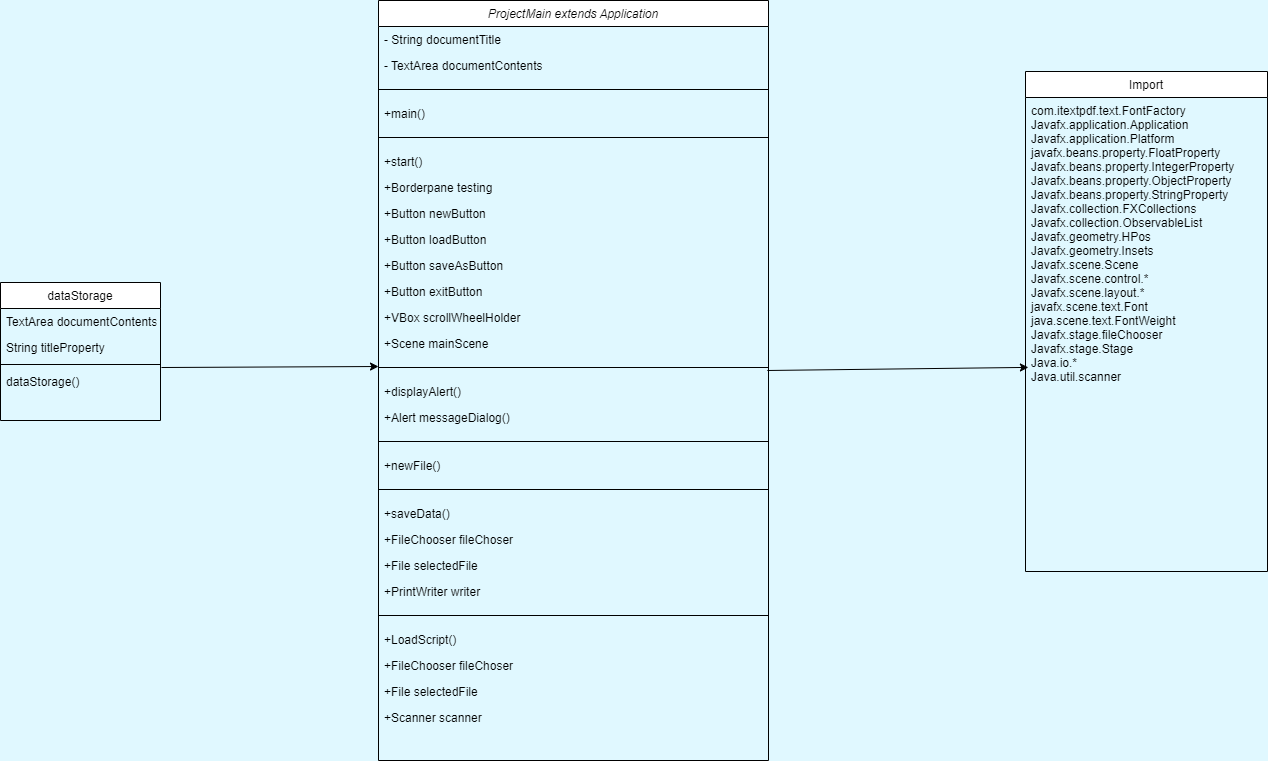

The diagram above was exported from draw.io. Its source (the exported page's mxGraphModel, read from the mxfile embedded in the PNG):
<mxGraphModel dx="2261" dy="772" grid="0" gridSize="10" guides="1" tooltips="1" connect="0" arrows="1" fold="1" page="1" pageScale="1" pageWidth="827" pageHeight="1169" background="#E0F8FF" math="0" shadow="0">
  <root>
    <mxCell id="WIyWlLk6GJQsqaUBKTNV-0" />
    <mxCell id="WIyWlLk6GJQsqaUBKTNV-1" parent="WIyWlLk6GJQsqaUBKTNV-0" />
    <mxCell id="zkfFHV4jXpPFQw0GAbJ--0" value="ProjectMain extends Application" style="swimlane;fontStyle=2;align=center;verticalAlign=top;childLayout=stackLayout;horizontal=1;startSize=26;horizontalStack=0;resizeParent=1;resizeLast=0;collapsible=1;marginBottom=0;rounded=0;shadow=0;strokeWidth=1;" parent="WIyWlLk6GJQsqaUBKTNV-1" vertex="1">
      <mxGeometry x="-316" y="27" width="390" height="760" as="geometry">
        <mxRectangle x="220" y="120" width="160" height="26" as="alternateBounds" />
      </mxGeometry>
    </mxCell>
    <mxCell id="zkfFHV4jXpPFQw0GAbJ--1" value="- String documentTitle" style="text;align=left;verticalAlign=top;spacingLeft=4;spacingRight=4;overflow=hidden;rotatable=0;points=[[0,0.5],[1,0.5]];portConstraint=eastwest;" parent="zkfFHV4jXpPFQw0GAbJ--0" vertex="1">
      <mxGeometry y="26" width="390" height="26" as="geometry" />
    </mxCell>
    <mxCell id="zkfFHV4jXpPFQw0GAbJ--2" value="- TextArea documentContents" style="text;align=left;verticalAlign=top;spacingLeft=4;spacingRight=4;overflow=hidden;rotatable=0;points=[[0,0.5],[1,0.5]];portConstraint=eastwest;rounded=0;shadow=0;html=0;" parent="zkfFHV4jXpPFQw0GAbJ--0" vertex="1">
      <mxGeometry y="52" width="390" height="26" as="geometry" />
    </mxCell>
    <mxCell id="zkfFHV4jXpPFQw0GAbJ--4" value="" style="line;html=1;strokeWidth=1;align=left;verticalAlign=middle;spacingTop=-1;spacingLeft=3;spacingRight=3;rotatable=0;labelPosition=right;points=[];portConstraint=eastwest;" parent="zkfFHV4jXpPFQw0GAbJ--0" vertex="1">
      <mxGeometry y="78" width="390" height="22" as="geometry" />
    </mxCell>
    <mxCell id="POm0E0RzmHj08pBau6X7-6" value="+main()" style="text;align=left;verticalAlign=top;spacingLeft=4;spacingRight=4;overflow=hidden;rotatable=0;points=[[0,0.5],[1,0.5]];portConstraint=eastwest;rounded=0;shadow=0;html=0;" parent="zkfFHV4jXpPFQw0GAbJ--0" vertex="1">
      <mxGeometry y="100" width="390" height="26" as="geometry" />
    </mxCell>
    <mxCell id="POm0E0RzmHj08pBau6X7-82" value="" style="line;html=1;strokeWidth=1;align=left;verticalAlign=middle;spacingTop=-1;spacingLeft=3;spacingRight=3;rotatable=0;labelPosition=right;points=[];portConstraint=eastwest;" parent="zkfFHV4jXpPFQw0GAbJ--0" vertex="1">
      <mxGeometry y="126" width="390" height="22" as="geometry" />
    </mxCell>
    <mxCell id="POm0E0RzmHj08pBau6X7-7" value="+start()" style="text;align=left;verticalAlign=top;spacingLeft=4;spacingRight=4;overflow=hidden;rotatable=0;points=[[0,0.5],[1,0.5]];portConstraint=eastwest;rounded=0;shadow=0;html=0;" parent="zkfFHV4jXpPFQw0GAbJ--0" vertex="1">
      <mxGeometry y="148" width="390" height="26" as="geometry" />
    </mxCell>
    <mxCell id="POm0E0RzmHj08pBau6X7-53" value="+Borderpane testing&#10;" style="text;align=left;verticalAlign=top;spacingLeft=4;spacingRight=4;overflow=hidden;rotatable=0;points=[[0,0.5],[1,0.5]];portConstraint=eastwest;" parent="zkfFHV4jXpPFQw0GAbJ--0" vertex="1">
      <mxGeometry y="174" width="390" height="26" as="geometry" />
    </mxCell>
    <mxCell id="POm0E0RzmHj08pBau6X7-54" value="+Button newButton" style="text;align=left;verticalAlign=top;spacingLeft=4;spacingRight=4;overflow=hidden;rotatable=0;points=[[0,0.5],[1,0.5]];portConstraint=eastwest;" parent="zkfFHV4jXpPFQw0GAbJ--0" vertex="1">
      <mxGeometry y="200" width="390" height="26" as="geometry" />
    </mxCell>
    <mxCell id="POm0E0RzmHj08pBau6X7-55" value="+Button loadButton" style="text;align=left;verticalAlign=top;spacingLeft=4;spacingRight=4;overflow=hidden;rotatable=0;points=[[0,0.5],[1,0.5]];portConstraint=eastwest;" parent="zkfFHV4jXpPFQw0GAbJ--0" vertex="1">
      <mxGeometry y="226" width="390" height="26" as="geometry" />
    </mxCell>
    <mxCell id="POm0E0RzmHj08pBau6X7-56" value="+Button saveAsButton" style="text;align=left;verticalAlign=top;spacingLeft=4;spacingRight=4;overflow=hidden;rotatable=0;points=[[0,0.5],[1,0.5]];portConstraint=eastwest;" parent="zkfFHV4jXpPFQw0GAbJ--0" vertex="1">
      <mxGeometry y="252" width="390" height="26" as="geometry" />
    </mxCell>
    <mxCell id="POm0E0RzmHj08pBau6X7-57" value="+Button exitButton" style="text;align=left;verticalAlign=top;spacingLeft=4;spacingRight=4;overflow=hidden;rotatable=0;points=[[0,0.5],[1,0.5]];portConstraint=eastwest;" parent="zkfFHV4jXpPFQw0GAbJ--0" vertex="1">
      <mxGeometry y="278" width="390" height="26" as="geometry" />
    </mxCell>
    <mxCell id="POm0E0RzmHj08pBau6X7-58" value="+VBox scrollWheelHolder" style="text;align=left;verticalAlign=top;spacingLeft=4;spacingRight=4;overflow=hidden;rotatable=0;points=[[0,0.5],[1,0.5]];portConstraint=eastwest;" parent="zkfFHV4jXpPFQw0GAbJ--0" vertex="1">
      <mxGeometry y="304" width="390" height="26" as="geometry" />
    </mxCell>
    <mxCell id="POm0E0RzmHj08pBau6X7-59" value="+Scene mainScene" style="text;align=left;verticalAlign=top;spacingLeft=4;spacingRight=4;overflow=hidden;rotatable=0;points=[[0,0.5],[1,0.5]];portConstraint=eastwest;" parent="zkfFHV4jXpPFQw0GAbJ--0" vertex="1">
      <mxGeometry y="330" width="390" height="26" as="geometry" />
    </mxCell>
    <mxCell id="POm0E0RzmHj08pBau6X7-52" value="" style="line;html=1;strokeWidth=1;align=left;verticalAlign=middle;spacingTop=-1;spacingLeft=3;spacingRight=3;rotatable=0;labelPosition=right;points=[];portConstraint=eastwest;" parent="zkfFHV4jXpPFQw0GAbJ--0" vertex="1">
      <mxGeometry y="356" width="390" height="22" as="geometry" />
    </mxCell>
    <mxCell id="POm0E0RzmHj08pBau6X7-60" value="+displayAlert()" style="text;align=left;verticalAlign=top;spacingLeft=4;spacingRight=4;overflow=hidden;rotatable=0;points=[[0,0.5],[1,0.5]];portConstraint=eastwest;" parent="zkfFHV4jXpPFQw0GAbJ--0" vertex="1">
      <mxGeometry y="378" width="390" height="26" as="geometry" />
    </mxCell>
    <mxCell id="POm0E0RzmHj08pBau6X7-61" value="+Alert messageDialog()" style="text;align=left;verticalAlign=top;spacingLeft=4;spacingRight=4;overflow=hidden;rotatable=0;points=[[0,0.5],[1,0.5]];portConstraint=eastwest;" parent="zkfFHV4jXpPFQw0GAbJ--0" vertex="1">
      <mxGeometry y="404" width="390" height="26" as="geometry" />
    </mxCell>
    <mxCell id="POm0E0RzmHj08pBau6X7-62" value="" style="line;html=1;strokeWidth=1;align=left;verticalAlign=middle;spacingTop=-1;spacingLeft=3;spacingRight=3;rotatable=0;labelPosition=right;points=[];portConstraint=eastwest;" parent="zkfFHV4jXpPFQw0GAbJ--0" vertex="1">
      <mxGeometry y="430" width="390" height="22" as="geometry" />
    </mxCell>
    <mxCell id="POm0E0RzmHj08pBau6X7-63" value="+newFile()" style="text;align=left;verticalAlign=top;spacingLeft=4;spacingRight=4;overflow=hidden;rotatable=0;points=[[0,0.5],[1,0.5]];portConstraint=eastwest;" parent="zkfFHV4jXpPFQw0GAbJ--0" vertex="1">
      <mxGeometry y="452" width="390" height="26" as="geometry" />
    </mxCell>
    <mxCell id="POm0E0RzmHj08pBau6X7-65" value="" style="line;html=1;strokeWidth=1;align=left;verticalAlign=middle;spacingTop=-1;spacingLeft=3;spacingRight=3;rotatable=0;labelPosition=right;points=[];portConstraint=eastwest;" parent="zkfFHV4jXpPFQw0GAbJ--0" vertex="1">
      <mxGeometry y="478" width="390" height="22" as="geometry" />
    </mxCell>
    <mxCell id="POm0E0RzmHj08pBau6X7-64" value="+saveData()" style="text;align=left;verticalAlign=top;spacingLeft=4;spacingRight=4;overflow=hidden;rotatable=0;points=[[0,0.5],[1,0.5]];portConstraint=eastwest;" parent="zkfFHV4jXpPFQw0GAbJ--0" vertex="1">
      <mxGeometry y="500" width="390" height="26" as="geometry" />
    </mxCell>
    <mxCell id="POm0E0RzmHj08pBau6X7-66" value="+FileChooser fileChoser" style="text;align=left;verticalAlign=top;spacingLeft=4;spacingRight=4;overflow=hidden;rotatable=0;points=[[0,0.5],[1,0.5]];portConstraint=eastwest;" parent="zkfFHV4jXpPFQw0GAbJ--0" vertex="1">
      <mxGeometry y="526" width="390" height="26" as="geometry" />
    </mxCell>
    <mxCell id="POm0E0RzmHj08pBau6X7-67" value="+File selectedFile" style="text;align=left;verticalAlign=top;spacingLeft=4;spacingRight=4;overflow=hidden;rotatable=0;points=[[0,0.5],[1,0.5]];portConstraint=eastwest;" parent="zkfFHV4jXpPFQw0GAbJ--0" vertex="1">
      <mxGeometry y="552" width="390" height="26" as="geometry" />
    </mxCell>
    <mxCell id="POm0E0RzmHj08pBau6X7-68" value="+PrintWriter writer" style="text;align=left;verticalAlign=top;spacingLeft=4;spacingRight=4;overflow=hidden;rotatable=0;points=[[0,0.5],[1,0.5]];portConstraint=eastwest;" parent="zkfFHV4jXpPFQw0GAbJ--0" vertex="1">
      <mxGeometry y="578" width="390" height="26" as="geometry" />
    </mxCell>
    <mxCell id="POm0E0RzmHj08pBau6X7-70" value="" style="line;html=1;strokeWidth=1;align=left;verticalAlign=middle;spacingTop=-1;spacingLeft=3;spacingRight=3;rotatable=0;labelPosition=right;points=[];portConstraint=eastwest;" parent="zkfFHV4jXpPFQw0GAbJ--0" vertex="1">
      <mxGeometry y="604" width="390" height="22" as="geometry" />
    </mxCell>
    <mxCell id="POm0E0RzmHj08pBau6X7-76" value="+LoadScript()" style="text;align=left;verticalAlign=top;spacingLeft=4;spacingRight=4;overflow=hidden;rotatable=0;points=[[0,0.5],[1,0.5]];portConstraint=eastwest;" parent="zkfFHV4jXpPFQw0GAbJ--0" vertex="1">
      <mxGeometry y="626" width="390" height="26" as="geometry" />
    </mxCell>
    <mxCell id="POm0E0RzmHj08pBau6X7-78" value="+FileChooser fileChoser" style="text;align=left;verticalAlign=top;spacingLeft=4;spacingRight=4;overflow=hidden;rotatable=0;points=[[0,0.5],[1,0.5]];portConstraint=eastwest;" parent="zkfFHV4jXpPFQw0GAbJ--0" vertex="1">
      <mxGeometry y="652" width="390" height="26" as="geometry" />
    </mxCell>
    <mxCell id="POm0E0RzmHj08pBau6X7-79" value="+File selectedFile" style="text;align=left;verticalAlign=top;spacingLeft=4;spacingRight=4;overflow=hidden;rotatable=0;points=[[0,0.5],[1,0.5]];portConstraint=eastwest;" parent="zkfFHV4jXpPFQw0GAbJ--0" vertex="1">
      <mxGeometry y="678" width="390" height="26" as="geometry" />
    </mxCell>
    <mxCell id="POm0E0RzmHj08pBau6X7-81" value="+Scanner scanner" style="text;align=left;verticalAlign=top;spacingLeft=4;spacingRight=4;overflow=hidden;rotatable=0;points=[[0,0.5],[1,0.5]];portConstraint=eastwest;" parent="zkfFHV4jXpPFQw0GAbJ--0" vertex="1">
      <mxGeometry y="704" width="390" height="26" as="geometry" />
    </mxCell>
    <mxCell id="zkfFHV4jXpPFQw0GAbJ--6" value="dataStorage" style="swimlane;fontStyle=0;align=center;verticalAlign=top;childLayout=stackLayout;horizontal=1;startSize=26;horizontalStack=0;resizeParent=1;resizeLast=0;collapsible=1;marginBottom=0;rounded=0;shadow=0;strokeWidth=1;" parent="WIyWlLk6GJQsqaUBKTNV-1" vertex="1">
      <mxGeometry x="-694" y="309" width="160" height="138" as="geometry">
        <mxRectangle x="130" y="380" width="160" height="26" as="alternateBounds" />
      </mxGeometry>
    </mxCell>
    <mxCell id="zkfFHV4jXpPFQw0GAbJ--7" value="TextArea documentContents" style="text;align=left;verticalAlign=top;spacingLeft=4;spacingRight=4;overflow=hidden;rotatable=0;points=[[0,0.5],[1,0.5]];portConstraint=eastwest;" parent="zkfFHV4jXpPFQw0GAbJ--6" vertex="1">
      <mxGeometry y="26" width="160" height="26" as="geometry" />
    </mxCell>
    <mxCell id="zkfFHV4jXpPFQw0GAbJ--8" value="String titleProperty" style="text;align=left;verticalAlign=top;spacingLeft=4;spacingRight=4;overflow=hidden;rotatable=0;points=[[0,0.5],[1,0.5]];portConstraint=eastwest;rounded=0;shadow=0;html=0;" parent="zkfFHV4jXpPFQw0GAbJ--6" vertex="1">
      <mxGeometry y="52" width="160" height="26" as="geometry" />
    </mxCell>
    <mxCell id="zkfFHV4jXpPFQw0GAbJ--9" value="" style="line;html=1;strokeWidth=1;align=left;verticalAlign=middle;spacingTop=-1;spacingLeft=3;spacingRight=3;rotatable=0;labelPosition=right;points=[];portConstraint=eastwest;" parent="zkfFHV4jXpPFQw0GAbJ--6" vertex="1">
      <mxGeometry y="78" width="160" height="8" as="geometry" />
    </mxCell>
    <mxCell id="zkfFHV4jXpPFQw0GAbJ--10" value="dataStorage()" style="text;align=left;verticalAlign=top;spacingLeft=4;spacingRight=4;overflow=hidden;rotatable=0;points=[[0,0.5],[1,0.5]];portConstraint=eastwest;fontStyle=0" parent="zkfFHV4jXpPFQw0GAbJ--6" vertex="1">
      <mxGeometry y="86" width="160" height="26" as="geometry" />
    </mxCell>
    <mxCell id="zkfFHV4jXpPFQw0GAbJ--17" value="Import" style="swimlane;fontStyle=0;align=center;verticalAlign=top;childLayout=stackLayout;horizontal=1;startSize=26;horizontalStack=0;resizeParent=1;resizeLast=0;collapsible=1;marginBottom=0;rounded=0;shadow=0;strokeWidth=1;" parent="WIyWlLk6GJQsqaUBKTNV-1" vertex="1">
      <mxGeometry x="331" y="98" width="242" height="500" as="geometry">
        <mxRectangle x="550" y="140" width="160" height="26" as="alternateBounds" />
      </mxGeometry>
    </mxCell>
    <mxCell id="zkfFHV4jXpPFQw0GAbJ--18" value="com.itextpdf.text.FontFactory&#10;Javafx.application.Application &#10;Javafx.application.Platform&#10;javafx.beans.property.FloatProperty&#10;Javafx.beans.property.IntegerProperty&#10;Javafx.beans.property.ObjectProperty&#10;Javafx.beans.property.StringProperty&#10;Javafx.collection.FXCollections&#10;Javafx.collection.ObservableList&#10;Javafx.geometry.HPos&#10;Javafx.geometry.Insets&#10;Javafx.scene.Scene&#10;Javafx.scene.control.*&#10;Javafx.scene.layout.*&#10;javafx.scene.text.Font&#10;java.scene.text.FontWeight&#10;Javafx.stage.fileChooser&#10;Javafx.stage.Stage &#10;Java.io.*&#10;Java.util.scanner&#10;" style="text;align=left;verticalAlign=top;spacingLeft=4;spacingRight=4;overflow=hidden;rotatable=0;points=[[0,0.5],[1,0.5]];portConstraint=eastwest;" parent="zkfFHV4jXpPFQw0GAbJ--17" vertex="1">
      <mxGeometry y="26" width="242" height="294" as="geometry" />
    </mxCell>
    <mxCell id="YXkI1XsK_WlwrlQCXpd5-2" value="" style="endArrow=classic;html=1;rounded=0;entryX=0;entryY=0.455;entryDx=0;entryDy=0;entryPerimeter=0;exitX=1.006;exitY=-0.038;exitDx=0;exitDy=0;exitPerimeter=0;" edge="1" parent="WIyWlLk6GJQsqaUBKTNV-1" source="zkfFHV4jXpPFQw0GAbJ--10" target="POm0E0RzmHj08pBau6X7-52">
      <mxGeometry width="50" height="50" relative="1" as="geometry">
        <mxPoint x="-237" y="459" as="sourcePoint" />
        <mxPoint x="-187" y="409" as="targetPoint" />
      </mxGeometry>
    </mxCell>
    <mxCell id="YXkI1XsK_WlwrlQCXpd5-3" value="" style="endArrow=classic;html=1;rounded=0;exitX=0.997;exitY=0.636;exitDx=0;exitDy=0;exitPerimeter=0;entryX=0.012;entryY=0.918;entryDx=0;entryDy=0;entryPerimeter=0;" edge="1" parent="WIyWlLk6GJQsqaUBKTNV-1" source="POm0E0RzmHj08pBau6X7-52" target="zkfFHV4jXpPFQw0GAbJ--18">
      <mxGeometry width="50" height="50" relative="1" as="geometry">
        <mxPoint x="253" y="361" as="sourcePoint" />
        <mxPoint x="303" y="311" as="targetPoint" />
      </mxGeometry>
    </mxCell>
  </root>
</mxGraphModel>